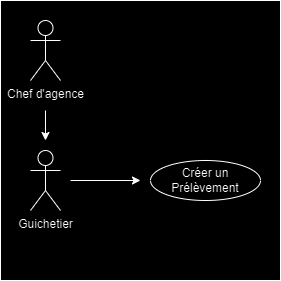

The diagram above was exported from draw.io. Its source (the exported page's mxGraphModel, read from the mxfile embedded in the PNG):
<mxGraphModel dx="1050" dy="530" grid="1" gridSize="10" guides="1" tooltips="1" connect="1" arrows="1" fold="1" page="1" pageScale="1" pageWidth="827" pageHeight="1169" math="0" shadow="0">
  <root>
    <mxCell id="0" />
    <mxCell id="1" parent="0" />
    <mxCell id="IOMtSPAZ4HX2ZeNkxlsh-11" value="" style="whiteSpace=wrap;html=1;aspect=fixed;" parent="1" vertex="1">
      <mxGeometry x="200" y="210" width="280" height="280" as="geometry" />
    </mxCell>
    <mxCell id="IOMtSPAZ4HX2ZeNkxlsh-1" value="Chef d'agence" style="shape=umlActor;verticalLabelPosition=bottom;verticalAlign=top;html=1;outlineConnect=0;" parent="1" vertex="1">
      <mxGeometry x="230" y="230" width="30" height="60" as="geometry" />
    </mxCell>
    <mxCell id="IOMtSPAZ4HX2ZeNkxlsh-7" style="edgeStyle=orthogonalEdgeStyle;rounded=0;orthogonalLoop=1;jettySize=auto;html=1;entryX=0;entryY=0.5;entryDx=0;entryDy=0;exitX=0.5;exitY=0.5;exitDx=0;exitDy=0;exitPerimeter=0;strokeColor=#FFFFFF;" parent="1" source="IOMtSPAZ4HX2ZeNkxlsh-5" target="IOMtSPAZ4HX2ZeNkxlsh-6" edge="1">
      <mxGeometry relative="1" as="geometry" />
    </mxCell>
    <mxCell id="IOMtSPAZ4HX2ZeNkxlsh-9" style="edgeStyle=orthogonalEdgeStyle;rounded=0;orthogonalLoop=1;jettySize=auto;html=1;" parent="1" edge="1">
      <mxGeometry relative="1" as="geometry">
        <mxPoint x="270" y="390" as="sourcePoint" />
        <mxPoint x="340" y="390" as="targetPoint" />
      </mxGeometry>
    </mxCell>
    <mxCell id="IOMtSPAZ4HX2ZeNkxlsh-5" value="Guichetier" style="shape=umlActor;verticalLabelPosition=bottom;verticalAlign=top;html=1;outlineConnect=0;" parent="1" vertex="1">
      <mxGeometry x="230" y="360" width="30" height="60" as="geometry" />
    </mxCell>
    <mxCell id="IOMtSPAZ4HX2ZeNkxlsh-6" value="Créer un Prélèvement" style="ellipse;whiteSpace=wrap;html=1;" parent="1" vertex="1">
      <mxGeometry x="350" y="370" width="110" height="40" as="geometry" />
    </mxCell>
    <mxCell id="IOMtSPAZ4HX2ZeNkxlsh-10" style="edgeStyle=orthogonalEdgeStyle;rounded=0;orthogonalLoop=1;jettySize=auto;html=1;" parent="1" edge="1">
      <mxGeometry relative="1" as="geometry">
        <mxPoint x="245" y="320" as="sourcePoint" />
        <mxPoint x="245" y="350" as="targetPoint" />
      </mxGeometry>
    </mxCell>
  </root>
</mxGraphModel>